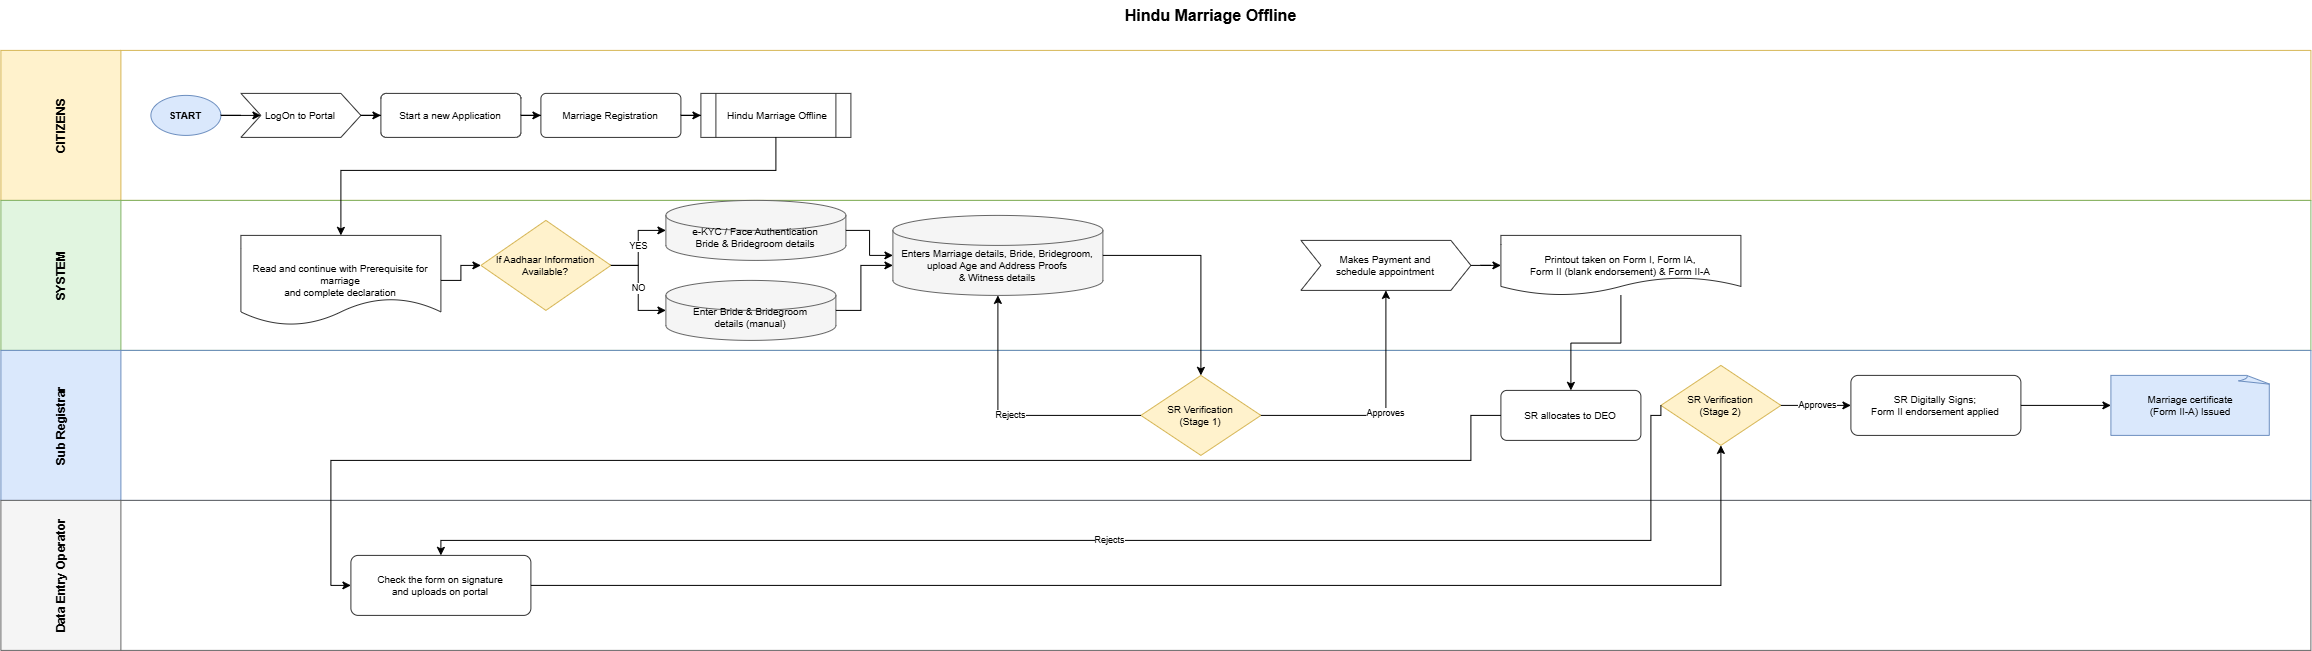

The diagram above was exported from draw.io. Its source (the exported page's mxGraphModel, read from the mxfile embedded in the PNG):
<mxGraphModel dx="4713" dy="2477" grid="0" gridSize="10" guides="1" tooltips="1" connect="1" arrows="1" fold="1" page="0" pageScale="1" pageWidth="3800" pageHeight="740" math="0" shadow="0">
  <root>
    <mxCell id="0" />
    <mxCell id="1" parent="0" />
    <mxCell id="title" parent="1" style="text;html=1;strokeColor=none;fillColor=none;align=center;verticalAlign=middle;fontSize=16;fontStyle=1" value="Hindu Marriage Offline" vertex="1">
      <mxGeometry height="30" width="700" x="900" y="30" as="geometry" />
    </mxCell>
    <mxCell id="2" parent="1" style="swimlane;horizontal=0;whiteSpace=wrap;html=1;startSize=120;fillColor=#fff2cc;strokeColor=#d6b656;fontStyle=1;fontSize=12;align=center;" value="CITIZENS" vertex="1">
      <mxGeometry height="150" width="2310" x="40" y="80" as="geometry" />
    </mxCell>
    <mxCell id="6" parent="2" style="ellipse;whiteSpace=wrap;html=1;fontSize=10;align=center;fillColor=#dae8fc;strokeColor=#6c8ebf;fontStyle=1" value="START" vertex="1">
      <mxGeometry height="40" width="70" x="150" y="45" as="geometry" />
    </mxCell>
    <mxCell id="7" parent="2" style="shape=step;perimeter=stepPerimeter;whiteSpace=wrap;html=1;fixedSize=1;fontSize=10;fillColor=#ffffff;strokeColor=#333333;" value="LogOn to Portal" vertex="1">
      <mxGeometry height="44" width="120" x="240" y="43" as="geometry" />
    </mxCell>
    <mxCell id="8" parent="2" style="rounded=1;arcSize=12;whiteSpace=wrap;html=1;fontSize=10;align=center;fillColor=#ffffff;strokeColor=#333333;" value="Start a new Application" vertex="1">
      <mxGeometry height="44" width="140" x="380" y="43" as="geometry" />
    </mxCell>
    <mxCell id="9" parent="2" style="rounded=1;arcSize=12;whiteSpace=wrap;html=1;fontSize=10;align=center;fillColor=#ffffff;strokeColor=#333333;" value="Marriage Registration" vertex="1">
      <mxGeometry height="44" width="140" x="540" y="43" as="geometry" />
    </mxCell>
    <mxCell id="10" parent="2" style="shape=process;whiteSpace=wrap;html=1;fontSize=10;align=center;fillColor=#ffffff;strokeColor=#333333;" value="Hindu Marriage Offline" vertex="1">
      <mxGeometry height="44" width="150" x="700" y="43" as="geometry" />
    </mxCell>
    <mxCell id="3" parent="1" style="swimlane;horizontal=0;whiteSpace=wrap;html=1;startSize=120;fillColor=#e1f5e0;strokeColor=#82b366;fontStyle=1;fontSize=12;align=center;" value="SYSTEM" vertex="1">
      <mxGeometry height="150" width="2310" x="40" y="230" as="geometry" />
    </mxCell>
    <mxCell id="11" parent="3" style="shape=document;whiteSpace=wrap;html=1;fontSize=10;align=center;fillColor=#ffffff;strokeColor=#333333;" value="Read and continue with Prerequisite for marriage&#10;and complete declaration" vertex="1">
      <mxGeometry height="90" width="200" x="240" y="35" as="geometry" />
    </mxCell>
    <mxCell id="12" parent="3" style="rhombus;whiteSpace=wrap;html=1;fontSize=10;align=center;fillColor=#fff2cc;strokeColor=#d6b656;" value="If Aadhaar Information&#10;Available?" vertex="1">
      <mxGeometry height="90" width="130" x="480" y="20" as="geometry" />
    </mxCell>
    <mxCell id="13" parent="3" style="shape=cylinder3;boundedLbl=1;whiteSpace=wrap;html=1;fontSize=10;align=center;fillColor=#f5f5f5;strokeColor=#666666;" value="e-KYC / Face Authentication&#10;Bride &amp; Bridegroom details" vertex="1">
      <mxGeometry height="60" width="180" x="665" as="geometry" />
    </mxCell>
    <mxCell id="14" parent="3" style="shape=cylinder3;boundedLbl=1;whiteSpace=wrap;html=1;fontSize=10;align=center;fillColor=#f5f5f5;strokeColor=#666666;" value="Enter Bride &amp; Bridegroom&#10;details (manual)" vertex="1">
      <mxGeometry height="60" width="170" x="665" y="80" as="geometry" />
    </mxCell>
    <mxCell id="15" parent="3" style="shape=cylinder3;boundedLbl=1;whiteSpace=wrap;html=1;fontSize=10;align=center;fillColor=#f5f5f5;strokeColor=#666666;" value="Enters Marriage details, Bride, Bridegroom, upload Age and Address Proofs&lt;br&gt;&amp;amp; Witness details" vertex="1">
      <mxGeometry height="80" width="210" x="892" y="15" as="geometry" />
    </mxCell>
    <mxCell id="17" parent="3" style="shape=step;perimeter=stepPerimeter;whiteSpace=wrap;html=1;fixedSize=1;fontSize=10;fillColor=#ffffff;strokeColor=#333333;" value="Makes Payment and&#10;schedule appointment" vertex="1">
      <mxGeometry height="50" width="170" x="1300" y="40" as="geometry" />
    </mxCell>
    <mxCell id="18" parent="3" style="shape=document;whiteSpace=wrap;html=1;fontSize=10;align=center;fillColor=#ffffff;strokeColor=#333333;" value="Printout taken on Form I, Form IA,&#10;Form II (blank endorsement) &amp; Form II-A" vertex="1">
      <mxGeometry height="60" width="240" x="1500" y="35" as="geometry" />
    </mxCell>
    <mxCell id="4" parent="1" style="swimlane;horizontal=0;whiteSpace=wrap;html=1;startSize=120;fillColor=#dae8fc;strokeColor=#6c8ebf;fontStyle=1;fontSize=12;align=center;" value="Sub Registrar" vertex="1">
      <mxGeometry height="150" width="2310" x="40" y="380" as="geometry" />
    </mxCell>
    <mxCell id="16" parent="4" style="rhombus;whiteSpace=wrap;html=1;fontSize=10;align=center;fillColor=#fff2cc;strokeColor=#d6b656;" value="SR Verification&#10;(Stage 1)" vertex="1">
      <mxGeometry height="80" width="120" x="1140" y="25" as="geometry" />
    </mxCell>
    <mxCell id="19" parent="4" style="rounded=1;arcSize=12;whiteSpace=wrap;html=1;fontSize=10;align=center;fillColor=#ffffff;strokeColor=#333333;" value="SR allocates to DEO" vertex="1">
      <mxGeometry height="50" width="140" x="1500" y="40" as="geometry" />
    </mxCell>
    <mxCell id="21" parent="4" style="rhombus;whiteSpace=wrap;html=1;fontSize=10;align=center;fillColor=#fff2cc;strokeColor=#d6b656;" value="SR Verification&#10;(Stage 2)" vertex="1">
      <mxGeometry height="80" width="120" x="1660" y="15" as="geometry" />
    </mxCell>
    <mxCell id="22" parent="4" style="rounded=1;arcSize=12;whiteSpace=wrap;html=1;fontSize=10;align=center;fillColor=#ffffff;strokeColor=#333333;" value="SR Digitally Signs;&#10;Form II endorsement applied" vertex="1">
      <mxGeometry height="60" width="170" x="1850" y="25" as="geometry" />
    </mxCell>
    <mxCell id="23" parent="4" style="shape=mxgraph.basic.document;whiteSpace=wrap;html=1;fontSize=10;fillColor=#dae8fc;strokeColor=#6c8ebf;" value="Marriage certificate&#10;(Form II-A) Issued" vertex="1">
      <mxGeometry height="60" width="160" x="2110" y="25" as="geometry" />
    </mxCell>
    <mxCell id="5" parent="1" style="swimlane;horizontal=0;whiteSpace=wrap;html=1;startSize=120;fillColor=#f5f5f5;strokeColor=#666666;fontStyle=1;fontSize=12;align=center;" value="Data Entry Operator" vertex="1">
      <mxGeometry height="150" width="2310" x="40" y="530" as="geometry" />
    </mxCell>
    <mxCell id="20" parent="5" style="rounded=1;arcSize=12;whiteSpace=wrap;html=1;fontSize=10;align=center;fillColor=#ffffff;strokeColor=#333333;" value="Check the form on signature&#10;and uploads on portal" vertex="1">
      <mxGeometry height="60" width="180" x="350" y="55" as="geometry" />
    </mxCell>
    <mxCell id="24" edge="1" parent="1" source="6" style="edgeStyle=orthogonalEdgeStyle;rounded=0;orthogonalLoop=1;jettySize=auto;html=1;fontSize=9;endArrow=classic;" target="7">
      <mxGeometry relative="1" as="geometry" />
    </mxCell>
    <mxCell id="25" edge="1" parent="1" source="7" style="edgeStyle=orthogonalEdgeStyle;rounded=0;orthogonalLoop=1;jettySize=auto;html=1;fontSize=9;endArrow=classic;" target="8">
      <mxGeometry relative="1" as="geometry" />
    </mxCell>
    <mxCell id="26" edge="1" parent="1" source="8" style="edgeStyle=orthogonalEdgeStyle;rounded=0;orthogonalLoop=1;jettySize=auto;html=1;fontSize=9;endArrow=classic;" target="9">
      <mxGeometry relative="1" as="geometry" />
    </mxCell>
    <mxCell id="27" edge="1" parent="1" source="9" style="edgeStyle=orthogonalEdgeStyle;rounded=0;orthogonalLoop=1;jettySize=auto;html=1;fontSize=9;endArrow=classic;" target="10">
      <mxGeometry relative="1" as="geometry" />
    </mxCell>
    <mxCell id="28" edge="1" parent="1" source="10" style="edgeStyle=orthogonalEdgeStyle;rounded=0;orthogonalLoop=1;jettySize=auto;html=1;fontSize=9;endArrow=classic;" target="11">
      <mxGeometry relative="1" as="geometry">
        <Array as="points">
          <mxPoint x="815.03" y="200.03" />
          <mxPoint x="380" y="200.03" />
        </Array>
      </mxGeometry>
    </mxCell>
    <mxCell id="29" edge="1" parent="1" source="11" style="edgeStyle=orthogonalEdgeStyle;rounded=0;orthogonalLoop=1;jettySize=auto;html=1;fontSize=9;endArrow=classic;" target="12">
      <mxGeometry relative="1" as="geometry" />
    </mxCell>
    <mxCell id="30" edge="1" parent="1" source="12" style="edgeStyle=orthogonalEdgeStyle;rounded=0;orthogonalLoop=1;jettySize=auto;html=1;fontSize=9;endArrow=classic;" target="13" value="YES">
      <mxGeometry relative="1" as="geometry" />
    </mxCell>
    <mxCell id="31" edge="1" parent="1" source="12" style="edgeStyle=orthogonalEdgeStyle;rounded=0;orthogonalLoop=1;jettySize=auto;html=1;fontSize=9;endArrow=classic;" target="14" value="NO">
      <mxGeometry relative="1" as="geometry" />
    </mxCell>
    <mxCell id="32" edge="1" parent="1" source="13" style="edgeStyle=orthogonalEdgeStyle;rounded=0;orthogonalLoop=1;jettySize=auto;html=1;fontSize=9;endArrow=classic;" target="15">
      <mxGeometry relative="1" as="geometry" />
    </mxCell>
    <mxCell id="33" edge="1" parent="1" source="14" style="edgeStyle=orthogonalEdgeStyle;rounded=0;orthogonalLoop=1;jettySize=auto;html=1;fontSize=9;endArrow=classic;" target="15">
      <mxGeometry relative="1" as="geometry">
        <Array as="points">
          <mxPoint x="900" y="340.03" />
          <mxPoint x="900" y="295" />
        </Array>
      </mxGeometry>
    </mxCell>
    <mxCell id="34" edge="1" parent="1" source="15" style="edgeStyle=orthogonalEdgeStyle;rounded=0;orthogonalLoop=1;jettySize=auto;html=1;fontSize=9;endArrow=classic;" target="16">
      <mxGeometry relative="1" as="geometry" />
    </mxCell>
    <mxCell id="35" edge="1" parent="1" source="16" style="edgeStyle=orthogonalEdgeStyle;rounded=0;orthogonalLoop=1;jettySize=auto;html=1;fontSize=9;endArrow=classic;" target="17" value="Approves">
      <mxGeometry relative="1" as="geometry" />
    </mxCell>
    <mxCell id="36" edge="1" parent="1" source="16" style="edgeStyle=orthogonalEdgeStyle;rounded=0;orthogonalLoop=1;jettySize=auto;html=1;fontSize=9;endArrow=classic;" target="15" value="Rejects">
      <mxGeometry relative="1" as="geometry" />
    </mxCell>
    <mxCell id="37" edge="1" parent="1" source="17" style="edgeStyle=orthogonalEdgeStyle;rounded=0;orthogonalLoop=1;jettySize=auto;html=1;fontSize=9;endArrow=classic;" target="18">
      <mxGeometry relative="1" as="geometry" />
    </mxCell>
    <mxCell id="38" edge="1" parent="1" source="18" style="edgeStyle=orthogonalEdgeStyle;rounded=0;orthogonalLoop=1;jettySize=auto;html=1;fontSize=9;endArrow=classic;" target="19">
      <mxGeometry relative="1" as="geometry" />
    </mxCell>
    <mxCell id="39" edge="1" parent="1" source="19" style="edgeStyle=orthogonalEdgeStyle;rounded=0;orthogonalLoop=1;jettySize=auto;html=1;fontSize=9;endArrow=classic;entryX=0;entryY=0.5;entryDx=0;entryDy=0;exitX=0;exitY=0.5;exitDx=0;exitDy=0;" target="20">
      <mxGeometry relative="1" as="geometry">
        <Array as="points">
          <mxPoint x="1510" y="444.94" />
          <mxPoint x="1510" y="490" />
          <mxPoint x="370" y="490" />
          <mxPoint x="370" y="614.94" />
        </Array>
      </mxGeometry>
    </mxCell>
    <mxCell id="40" edge="1" parent="1" source="20" style="edgeStyle=orthogonalEdgeStyle;rounded=0;orthogonalLoop=1;jettySize=auto;html=1;fontSize=9;endArrow=classic;" target="21">
      <mxGeometry relative="1" as="geometry" />
    </mxCell>
    <mxCell id="41" edge="1" parent="1" source="21" style="edgeStyle=orthogonalEdgeStyle;rounded=0;orthogonalLoop=1;jettySize=auto;html=1;fontSize=9;endArrow=classic;" target="22" value="Approves">
      <mxGeometry relative="1" as="geometry" />
    </mxCell>
    <mxCell id="42" edge="1" parent="1" source="21" style="edgeStyle=orthogonalEdgeStyle;rounded=0;orthogonalLoop=1;jettySize=auto;html=1;fontSize=9;endArrow=classic;exitX=0;exitY=0.5;exitDx=0;exitDy=0;" target="20" value="Rejects">
      <mxGeometry relative="1" as="geometry">
        <Array as="points">
          <mxPoint x="1700" y="444.94" />
          <mxPoint x="1690" y="444.94" />
          <mxPoint x="1690" y="570" />
          <mxPoint x="480" y="570" />
        </Array>
      </mxGeometry>
    </mxCell>
    <mxCell id="43" edge="1" parent="1" source="22" style="edgeStyle=orthogonalEdgeStyle;rounded=0;orthogonalLoop=1;jettySize=auto;html=1;fontSize=9;endArrow=classic;" target="23">
      <mxGeometry relative="1" as="geometry" />
    </mxCell>
  </root>
</mxGraphModel>